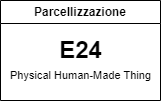

The diagram above was exported from draw.io. Its source (the exported page's mxGraphModel, read from the mxfile embedded in the PNG):
<mxGraphModel dx="1050" dy="530" grid="1" gridSize="10" guides="1" tooltips="1" connect="1" arrows="1" fold="1" page="1" pageScale="1" pageWidth="827" pageHeight="1169" math="0" shadow="0">
  <root>
    <mxCell id="0" />
    <mxCell id="1" parent="0" />
    <mxCell id="igslryH1KsSr0xu3xPH_-1" value="Parcellizzazione" style="swimlane;whiteSpace=wrap;html=1;" vertex="1" parent="1">
      <mxGeometry x="40" y="20" width="160" height="100" as="geometry" />
    </mxCell>
    <mxCell id="igslryH1KsSr0xu3xPH_-2" value="&lt;b&gt;&lt;font style=&quot;font-size: 24px;&quot;&gt;E24&lt;/font&gt;&lt;/b&gt;" style="text;html=1;align=center;verticalAlign=middle;resizable=0;points=[];autosize=1;strokeColor=none;fillColor=none;" vertex="1" parent="igslryH1KsSr0xu3xPH_-1">
      <mxGeometry x="45" y="30" width="70" height="40" as="geometry" />
    </mxCell>
    <mxCell id="igslryH1KsSr0xu3xPH_-3" value="&lt;font style=&quot;font-size: 11px;&quot;&gt;Physical Human-Made Thing&lt;/font&gt;" style="text;html=1;align=center;verticalAlign=middle;resizable=0;points=[];autosize=1;strokeColor=none;fillColor=none;" vertex="1" parent="igslryH1KsSr0xu3xPH_-1">
      <mxGeometry y="60" width="160" height="30" as="geometry" />
    </mxCell>
  </root>
</mxGraphModel>